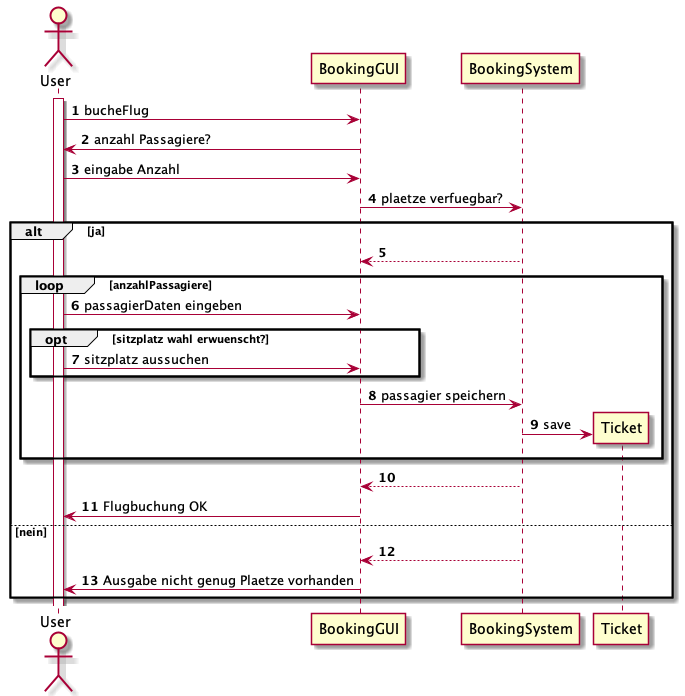

The diagram above was rendered by PlantUML. Its source (embedded in the PNG):
@startuml
'https://plantuml.com/sequence-diagram

autonumber

actor User

activate User

User -> BookingGUI: bucheFlug
User <- BookingGUI: anzahl Passagiere?
User -> BookingGUI: eingabe Anzahl
BookingGUI -> BookingSystem: plaetze verfuegbar?

alt ja
BookingGUI <-- BookingSystem
loop anzahlPassagiere

User -> BookingGUI: passagierDaten eingeben

opt sitzplatz wahl erwuenscht?
User -> BookingGUI: sitzplatz aussuchen
end

BookingGUI -> BookingSystem: passagier speichern
BookingSystem -> Ticket ** : save
end
BookingGUI <-- BookingSystem
User <- BookingGUI : Flugbuchung OK

else nein
BookingGUI <-- BookingSystem
User <- BookingGUI: Ausgabe nicht genug Plaetze vorhanden
end


@enduml